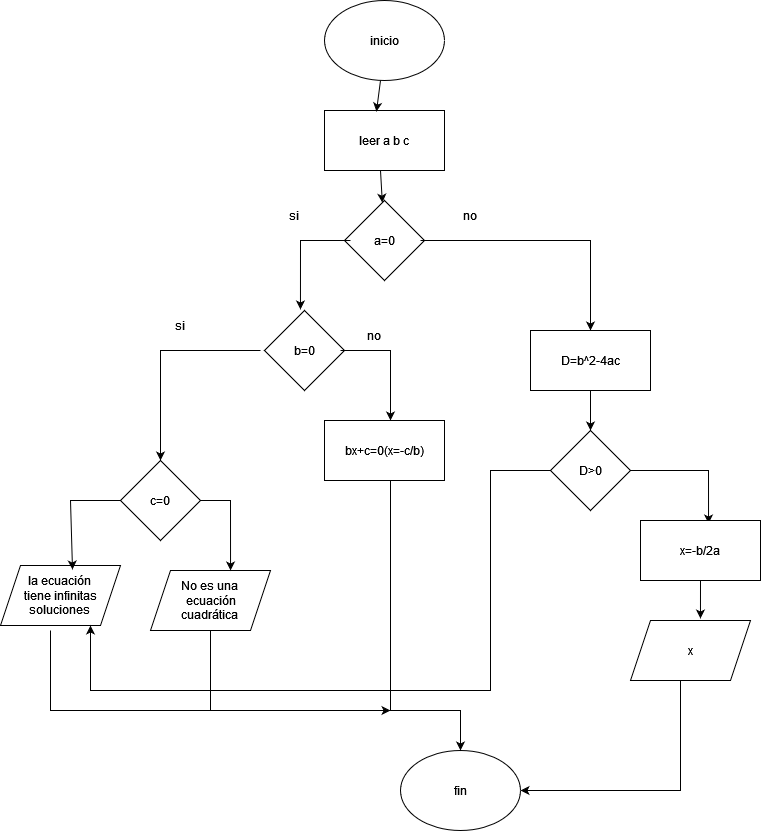

The diagram above was exported from draw.io. Its source (the exported page's mxGraphModel, read from the mxfile embedded in the PNG):
<mxGraphModel dx="1674" dy="819" grid="1" gridSize="10" guides="1" tooltips="1" connect="1" arrows="1" fold="1" page="1" pageScale="1" pageWidth="827" pageHeight="1169" math="0" shadow="0">
  <root>
    <mxCell id="0" />
    <mxCell id="1" parent="0" />
    <mxCell id="52nMrj57O73R8xau23wY-1" value="inicio" style="ellipse;whiteSpace=wrap;html=1;" vertex="1" parent="1">
      <mxGeometry x="354" y="20" width="120" height="80" as="geometry" />
    </mxCell>
    <mxCell id="52nMrj57O73R8xau23wY-14" value="fin" style="ellipse;whiteSpace=wrap;html=1;" vertex="1" parent="1">
      <mxGeometry x="430" y="770" width="120" height="80" as="geometry" />
    </mxCell>
    <mxCell id="52nMrj57O73R8xau23wY-21" value="leer a b c" style="rounded=0;whiteSpace=wrap;html=1;" vertex="1" parent="1">
      <mxGeometry x="354" y="130" width="120" height="60" as="geometry" />
    </mxCell>
    <mxCell id="52nMrj57O73R8xau23wY-22" value="a=0" style="rhombus;whiteSpace=wrap;html=1;" vertex="1" parent="1">
      <mxGeometry x="374" y="220" width="80" height="80" as="geometry" />
    </mxCell>
    <mxCell id="52nMrj57O73R8xau23wY-24" value="" style="endArrow=classic;html=1;rounded=0;entryX=0.433;entryY=0.017;entryDx=0;entryDy=0;entryPerimeter=0;" edge="1" parent="1" target="52nMrj57O73R8xau23wY-21">
      <mxGeometry width="50" height="50" relative="1" as="geometry">
        <mxPoint x="410" y="100" as="sourcePoint" />
        <mxPoint x="460" y="50" as="targetPoint" />
      </mxGeometry>
    </mxCell>
    <mxCell id="52nMrj57O73R8xau23wY-25" value="" style="endArrow=classic;html=1;rounded=0;" edge="1" parent="1" target="52nMrj57O73R8xau23wY-22">
      <mxGeometry width="50" height="50" relative="1" as="geometry">
        <mxPoint x="410" y="190" as="sourcePoint" />
        <mxPoint x="460" y="140" as="targetPoint" />
      </mxGeometry>
    </mxCell>
    <mxCell id="52nMrj57O73R8xau23wY-26" value="" style="endArrow=classic;html=1;rounded=0;entryX=0.333;entryY=-0.017;entryDx=0;entryDy=0;entryPerimeter=0;" edge="1" parent="1">
      <mxGeometry width="50" height="50" relative="1" as="geometry">
        <mxPoint x="380" y="260" as="sourcePoint" />
        <mxPoint x="329.96000000000004" y="328.98" as="targetPoint" />
        <Array as="points">
          <mxPoint x="330" y="260" />
        </Array>
      </mxGeometry>
    </mxCell>
    <mxCell id="52nMrj57O73R8xau23wY-27" value="si" style="text;html=1;align=center;verticalAlign=middle;whiteSpace=wrap;rounded=0;" vertex="1" parent="1">
      <mxGeometry x="294" y="220" width="60" height="30" as="geometry" />
    </mxCell>
    <mxCell id="52nMrj57O73R8xau23wY-28" value="" style="endArrow=classic;html=1;rounded=0;entryX=0.5;entryY=0;entryDx=0;entryDy=0;" edge="1" parent="1" target="52nMrj57O73R8xau23wY-30">
      <mxGeometry width="50" height="50" relative="1" as="geometry">
        <mxPoint x="450" y="260" as="sourcePoint" />
        <mxPoint x="620" y="260" as="targetPoint" />
        <Array as="points">
          <mxPoint x="620" y="260" />
        </Array>
      </mxGeometry>
    </mxCell>
    <mxCell id="52nMrj57O73R8xau23wY-29" value="no" style="text;html=1;align=center;verticalAlign=middle;whiteSpace=wrap;rounded=0;" vertex="1" parent="1">
      <mxGeometry x="470" y="220" width="60" height="30" as="geometry" />
    </mxCell>
    <mxCell id="52nMrj57O73R8xau23wY-30" value="D=b^2-4ac" style="rounded=0;whiteSpace=wrap;html=1;" vertex="1" parent="1">
      <mxGeometry x="560" y="350" width="120" height="60" as="geometry" />
    </mxCell>
    <mxCell id="52nMrj57O73R8xau23wY-31" value="b=0" style="rhombus;whiteSpace=wrap;html=1;" vertex="1" parent="1">
      <mxGeometry x="294" y="330" width="80" height="80" as="geometry" />
    </mxCell>
    <mxCell id="52nMrj57O73R8xau23wY-32" value="" style="endArrow=classic;html=1;rounded=0;" edge="1" parent="1">
      <mxGeometry width="50" height="50" relative="1" as="geometry">
        <mxPoint x="370" y="370" as="sourcePoint" />
        <mxPoint x="420" y="440" as="targetPoint" />
        <Array as="points">
          <mxPoint x="420" y="370" />
        </Array>
      </mxGeometry>
    </mxCell>
    <mxCell id="52nMrj57O73R8xau23wY-33" value="no" style="text;html=1;align=center;verticalAlign=middle;whiteSpace=wrap;rounded=0;" vertex="1" parent="1">
      <mxGeometry x="374" y="340" width="60" height="30" as="geometry" />
    </mxCell>
    <mxCell id="52nMrj57O73R8xau23wY-34" value="" style="endArrow=classic;html=1;rounded=0;" edge="1" parent="1">
      <mxGeometry width="50" height="50" relative="1" as="geometry">
        <mxPoint x="290" y="370" as="sourcePoint" />
        <mxPoint x="190" y="480" as="targetPoint" />
        <Array as="points">
          <mxPoint x="190" y="370" />
        </Array>
      </mxGeometry>
    </mxCell>
    <mxCell id="52nMrj57O73R8xau23wY-35" value="bx+c=0(x=-c/b)" style="rounded=0;whiteSpace=wrap;html=1;" vertex="1" parent="1">
      <mxGeometry x="354" y="440" width="120" height="60" as="geometry" />
    </mxCell>
    <mxCell id="52nMrj57O73R8xau23wY-36" value="si" style="text;html=1;align=center;verticalAlign=middle;whiteSpace=wrap;rounded=0;" vertex="1" parent="1">
      <mxGeometry x="180" y="330" width="60" height="30" as="geometry" />
    </mxCell>
    <mxCell id="52nMrj57O73R8xau23wY-38" value="c=0" style="rhombus;whiteSpace=wrap;html=1;" vertex="1" parent="1">
      <mxGeometry x="150" y="480" width="80" height="80" as="geometry" />
    </mxCell>
    <mxCell id="52nMrj57O73R8xau23wY-39" value="&lt;div&gt;la ecuación &lt;br&gt;&lt;/div&gt;&lt;div&gt;tiene infinitas&lt;/div&gt;&lt;div&gt;soluciones&lt;br&gt;&lt;/div&gt;" style="shape=parallelogram;perimeter=parallelogramPerimeter;whiteSpace=wrap;html=1;fixedSize=1;" vertex="1" parent="1">
      <mxGeometry x="30" y="585" width="120" height="60" as="geometry" />
    </mxCell>
    <mxCell id="52nMrj57O73R8xau23wY-40" value="&lt;div&gt;No es una&lt;/div&gt;&lt;div&gt;&amp;nbsp;ecuación&lt;/div&gt;&lt;div&gt;cuadrática&lt;br&gt;&lt;/div&gt;" style="shape=parallelogram;perimeter=parallelogramPerimeter;whiteSpace=wrap;html=1;fixedSize=1;" vertex="1" parent="1">
      <mxGeometry x="180" y="590" width="120" height="60" as="geometry" />
    </mxCell>
    <mxCell id="52nMrj57O73R8xau23wY-41" value="" style="endArrow=classic;html=1;rounded=0;entryX=0.667;entryY=0;entryDx=0;entryDy=0;entryPerimeter=0;" edge="1" parent="1" target="52nMrj57O73R8xau23wY-40">
      <mxGeometry width="50" height="50" relative="1" as="geometry">
        <mxPoint x="230" y="520" as="sourcePoint" />
        <mxPoint x="290" y="530" as="targetPoint" />
        <Array as="points">
          <mxPoint x="260" y="520" />
        </Array>
      </mxGeometry>
    </mxCell>
    <mxCell id="52nMrj57O73R8xau23wY-42" value="" style="endArrow=classic;html=1;rounded=0;entryX=0.6;entryY=0.067;entryDx=0;entryDy=0;entryPerimeter=0;" edge="1" parent="1" target="52nMrj57O73R8xau23wY-39">
      <mxGeometry width="50" height="50" relative="1" as="geometry">
        <mxPoint x="150" y="520" as="sourcePoint" />
        <mxPoint x="60" y="520" as="targetPoint" />
        <Array as="points">
          <mxPoint x="100" y="520" />
        </Array>
      </mxGeometry>
    </mxCell>
    <mxCell id="52nMrj57O73R8xau23wY-43" value="" style="endArrow=classic;html=1;rounded=0;" edge="1" parent="1" target="52nMrj57O73R8xau23wY-14">
      <mxGeometry width="50" height="50" relative="1" as="geometry">
        <mxPoint x="420" y="500" as="sourcePoint" />
        <mxPoint x="485.96000000000004" y="750" as="targetPoint" />
        <Array as="points">
          <mxPoint x="420" y="730" />
          <mxPoint x="490" y="730" />
        </Array>
      </mxGeometry>
    </mxCell>
    <mxCell id="52nMrj57O73R8xau23wY-44" value="" style="endArrow=classic;html=1;rounded=0;" edge="1" parent="1">
      <mxGeometry width="50" height="50" relative="1" as="geometry">
        <mxPoint x="80" y="650" as="sourcePoint" />
        <mxPoint x="420" y="730" as="targetPoint" />
        <Array as="points">
          <mxPoint x="80" y="730" />
        </Array>
      </mxGeometry>
    </mxCell>
    <mxCell id="52nMrj57O73R8xau23wY-45" value="" style="endArrow=none;html=1;rounded=0;" edge="1" parent="1">
      <mxGeometry width="50" height="50" relative="1" as="geometry">
        <mxPoint x="240" y="730" as="sourcePoint" />
        <mxPoint x="240" y="650" as="targetPoint" />
      </mxGeometry>
    </mxCell>
    <mxCell id="52nMrj57O73R8xau23wY-47" value="D&amp;gt;0" style="rhombus;whiteSpace=wrap;html=1;" vertex="1" parent="1">
      <mxGeometry x="580" y="450" width="80" height="80" as="geometry" />
    </mxCell>
    <mxCell id="52nMrj57O73R8xau23wY-48" value="" style="endArrow=classic;html=1;rounded=0;entryX=0.567;entryY=0.05;entryDx=0;entryDy=0;entryPerimeter=0;" edge="1" parent="1" target="52nMrj57O73R8xau23wY-49">
      <mxGeometry width="50" height="50" relative="1" as="geometry">
        <mxPoint x="660" y="490" as="sourcePoint" />
        <mxPoint x="730" y="490" as="targetPoint" />
        <Array as="points">
          <mxPoint x="738" y="490" />
        </Array>
      </mxGeometry>
    </mxCell>
    <mxCell id="52nMrj57O73R8xau23wY-49" value="x=-b/2a" style="rounded=0;whiteSpace=wrap;html=1;" vertex="1" parent="1">
      <mxGeometry x="670" y="540" width="120" height="60" as="geometry" />
    </mxCell>
    <mxCell id="52nMrj57O73R8xau23wY-51" value="x" style="shape=parallelogram;perimeter=parallelogramPerimeter;whiteSpace=wrap;html=1;fixedSize=1;" vertex="1" parent="1">
      <mxGeometry x="660" y="640" width="120" height="60" as="geometry" />
    </mxCell>
    <mxCell id="52nMrj57O73R8xau23wY-52" value="" style="endArrow=classic;html=1;rounded=0;entryX=0.5;entryY=0;entryDx=0;entryDy=0;" edge="1" parent="1" target="52nMrj57O73R8xau23wY-47">
      <mxGeometry width="50" height="50" relative="1" as="geometry">
        <mxPoint x="620" y="410" as="sourcePoint" />
        <mxPoint x="670" y="360" as="targetPoint" />
      </mxGeometry>
    </mxCell>
    <mxCell id="52nMrj57O73R8xau23wY-53" value="" style="endArrow=classic;html=1;rounded=0;entryX=0.75;entryY=1;entryDx=0;entryDy=0;" edge="1" parent="1" target="52nMrj57O73R8xau23wY-39">
      <mxGeometry width="50" height="50" relative="1" as="geometry">
        <mxPoint x="580" y="490" as="sourcePoint" />
        <mxPoint x="120" y="690" as="targetPoint" />
        <Array as="points">
          <mxPoint x="520" y="490" />
          <mxPoint x="520" y="710" />
          <mxPoint x="120" y="710" />
        </Array>
      </mxGeometry>
    </mxCell>
    <mxCell id="52nMrj57O73R8xau23wY-54" value="" style="endArrow=classic;html=1;rounded=0;entryX=0.583;entryY=-0.033;entryDx=0;entryDy=0;entryPerimeter=0;" edge="1" parent="1" target="52nMrj57O73R8xau23wY-51">
      <mxGeometry width="50" height="50" relative="1" as="geometry">
        <mxPoint x="730" y="600" as="sourcePoint" />
        <mxPoint x="780" y="550" as="targetPoint" />
      </mxGeometry>
    </mxCell>
    <mxCell id="52nMrj57O73R8xau23wY-55" value="" style="endArrow=classic;html=1;rounded=0;entryX=1;entryY=0.5;entryDx=0;entryDy=0;" edge="1" parent="1" target="52nMrj57O73R8xau23wY-14">
      <mxGeometry width="50" height="50" relative="1" as="geometry">
        <mxPoint x="710" y="700" as="sourcePoint" />
        <mxPoint x="710" y="830" as="targetPoint" />
        <Array as="points">
          <mxPoint x="710" y="810" />
        </Array>
      </mxGeometry>
    </mxCell>
  </root>
</mxGraphModel>